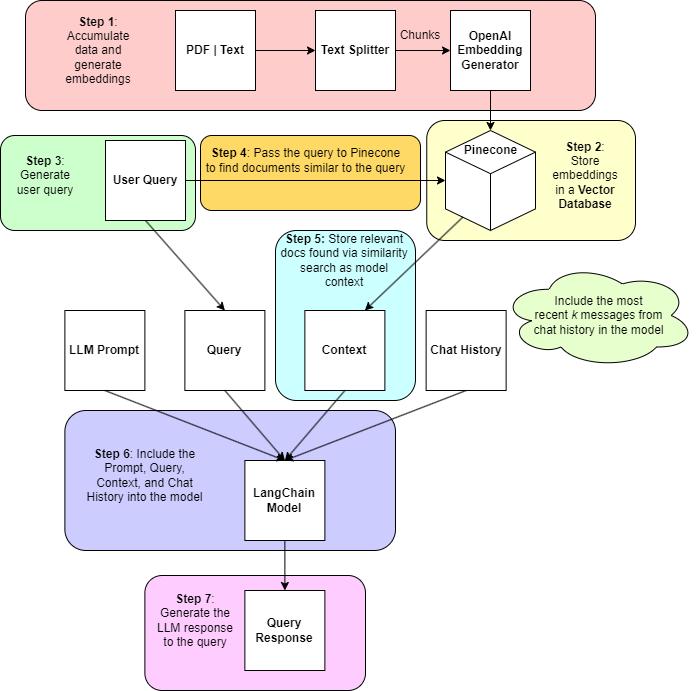

The diagram above was exported from draw.io. Its source (the exported page's mxGraphModel, read from the mxfile embedded in the PNG):
<mxGraphModel dx="1236" dy="525" grid="1" gridSize="10" guides="1" tooltips="1" connect="1" arrows="1" fold="1" page="1" pageScale="1" pageWidth="850" pageHeight="1100" math="0" shadow="0">
  <root>
    <mxCell id="0" />
    <mxCell id="1" parent="0" />
    <mxCell id="CTvIyiFUH0QANVK5qxM--48" value="" style="rounded=1;whiteSpace=wrap;html=1;fillColor=#FFD966;" vertex="1" parent="1">
      <mxGeometry x="255" y="135" width="220" height="75" as="geometry" />
    </mxCell>
    <mxCell id="CTvIyiFUH0QANVK5qxM--45" value="" style="ellipse;shape=cloud;whiteSpace=wrap;html=1;fillColor=#E6FFCC;" vertex="1" parent="1">
      <mxGeometry x="555" y="262.5" width="195" height="105" as="geometry" />
    </mxCell>
    <mxCell id="CTvIyiFUH0QANVK5qxM--41" value="" style="rounded=1;whiteSpace=wrap;html=1;fillColor=#FFCCFF;" vertex="1" parent="1">
      <mxGeometry x="199.38" y="575" width="220.62" height="115" as="geometry" />
    </mxCell>
    <mxCell id="CTvIyiFUH0QANVK5qxM--39" value="" style="rounded=1;whiteSpace=wrap;html=1;fillColor=#CCCCFF;" vertex="1" parent="1">
      <mxGeometry x="119.38" y="410" width="330.62" height="140" as="geometry" />
    </mxCell>
    <mxCell id="CTvIyiFUH0QANVK5qxM--38" value="" style="rounded=1;whiteSpace=wrap;html=1;fillColor=#CCFFFF;" vertex="1" parent="1">
      <mxGeometry x="330" y="230" width="140" height="170" as="geometry" />
    </mxCell>
    <mxCell id="CTvIyiFUH0QANVK5qxM--36" value="" style="rounded=1;whiteSpace=wrap;html=1;fillColor=#CCFFCC;" vertex="1" parent="1">
      <mxGeometry x="55" y="135" width="195" height="95" as="geometry" />
    </mxCell>
    <mxCell id="CTvIyiFUH0QANVK5qxM--28" value="" style="rounded=1;whiteSpace=wrap;html=1;fillColor=#FFFFCC;" vertex="1" parent="1">
      <mxGeometry x="481.25" y="120" width="208.75" height="120" as="geometry" />
    </mxCell>
    <mxCell id="CTvIyiFUH0QANVK5qxM--26" value="" style="rounded=1;whiteSpace=wrap;html=1;shadow=0;fillColor=#FFCCCC;" vertex="1" parent="1">
      <mxGeometry x="80" width="570" height="110" as="geometry" />
    </mxCell>
    <mxCell id="CTvIyiFUH0QANVK5qxM--2" value="&lt;b&gt;PDF | Text&lt;/b&gt;" style="whiteSpace=wrap;html=1;aspect=fixed;" vertex="1" parent="1">
      <mxGeometry x="230" y="10" width="80" height="80" as="geometry" />
    </mxCell>
    <mxCell id="CTvIyiFUH0QANVK5qxM--3" value="&lt;b&gt;Text Splitter&lt;/b&gt;" style="whiteSpace=wrap;html=1;aspect=fixed;" vertex="1" parent="1">
      <mxGeometry x="370" y="10" width="80" height="80" as="geometry" />
    </mxCell>
    <mxCell id="CTvIyiFUH0QANVK5qxM--4" value="&lt;b&gt;OpenAI Embedding Generator&lt;/b&gt;" style="whiteSpace=wrap;html=1;aspect=fixed;" vertex="1" parent="1">
      <mxGeometry x="505" y="10" width="80" height="80" as="geometry" />
    </mxCell>
    <mxCell id="CTvIyiFUH0QANVK5qxM--5" value="" style="html=1;whiteSpace=wrap;shape=isoCube2;backgroundOutline=1;isoAngle=15;" vertex="1" parent="1">
      <mxGeometry x="500" y="130" width="90" height="100" as="geometry" />
    </mxCell>
    <mxCell id="CTvIyiFUH0QANVK5qxM--6" value="&lt;b&gt;Context&lt;/b&gt;" style="whiteSpace=wrap;html=1;aspect=fixed;" vertex="1" parent="1">
      <mxGeometry x="359.38" y="310" width="80" height="80" as="geometry" />
    </mxCell>
    <mxCell id="CTvIyiFUH0QANVK5qxM--7" value="&lt;b&gt;LangChain Model&lt;/b&gt;" style="whiteSpace=wrap;html=1;aspect=fixed;" vertex="1" parent="1">
      <mxGeometry x="299.38" y="460" width="80" height="80" as="geometry" />
    </mxCell>
    <mxCell id="CTvIyiFUH0QANVK5qxM--8" value="&lt;b&gt;Query Response&lt;/b&gt;" style="whiteSpace=wrap;html=1;aspect=fixed;" vertex="1" parent="1">
      <mxGeometry x="299.38" y="590" width="80" height="80" as="geometry" />
    </mxCell>
    <mxCell id="CTvIyiFUH0QANVK5qxM--9" value="&lt;b&gt;User Query&lt;/b&gt;" style="whiteSpace=wrap;html=1;aspect=fixed;" vertex="1" parent="1">
      <mxGeometry x="160" y="140" width="80" height="80" as="geometry" />
    </mxCell>
    <mxCell id="CTvIyiFUH0QANVK5qxM--10" value="" style="endArrow=classic;html=1;rounded=0;exitX=1;exitY=0.5;exitDx=0;exitDy=0;entryX=0;entryY=0.5;entryDx=0;entryDy=0;" edge="1" parent="1" source="CTvIyiFUH0QANVK5qxM--2" target="CTvIyiFUH0QANVK5qxM--3">
      <mxGeometry width="50" height="50" relative="1" as="geometry">
        <mxPoint x="400" y="170" as="sourcePoint" />
        <mxPoint x="450" y="120" as="targetPoint" />
      </mxGeometry>
    </mxCell>
    <mxCell id="CTvIyiFUH0QANVK5qxM--11" value="" style="endArrow=classic;html=1;rounded=0;exitX=1;exitY=0.5;exitDx=0;exitDy=0;entryX=0;entryY=0.5;entryDx=0;entryDy=0;" edge="1" parent="1" source="CTvIyiFUH0QANVK5qxM--3" target="CTvIyiFUH0QANVK5qxM--4">
      <mxGeometry width="50" height="50" relative="1" as="geometry">
        <mxPoint x="400" y="170" as="sourcePoint" />
        <mxPoint x="450" y="120" as="targetPoint" />
      </mxGeometry>
    </mxCell>
    <mxCell id="CTvIyiFUH0QANVK5qxM--12" value="" style="endArrow=classic;html=1;rounded=0;exitX=0.5;exitY=1;exitDx=0;exitDy=0;entryX=0.5;entryY=0;entryDx=0;entryDy=0;entryPerimeter=0;" edge="1" parent="1" source="CTvIyiFUH0QANVK5qxM--4" target="CTvIyiFUH0QANVK5qxM--5">
      <mxGeometry width="50" height="50" relative="1" as="geometry">
        <mxPoint x="400" y="170" as="sourcePoint" />
        <mxPoint x="450" y="120" as="targetPoint" />
      </mxGeometry>
    </mxCell>
    <mxCell id="CTvIyiFUH0QANVK5qxM--13" value="&lt;b&gt;Pinecone&lt;/b&gt;" style="text;html=1;strokeColor=none;fillColor=none;align=center;verticalAlign=middle;whiteSpace=wrap;rounded=0;" vertex="1" parent="1">
      <mxGeometry x="528.75" y="140" width="32.5" height="20" as="geometry" />
    </mxCell>
    <mxCell id="CTvIyiFUH0QANVK5qxM--15" value="&lt;b&gt;LLM Prompt&lt;/b&gt;" style="whiteSpace=wrap;html=1;aspect=fixed;" vertex="1" parent="1">
      <mxGeometry x="119.38" y="310" width="80" height="80" as="geometry" />
    </mxCell>
    <mxCell id="CTvIyiFUH0QANVK5qxM--16" value="&lt;b&gt;Query&lt;/b&gt;" style="whiteSpace=wrap;html=1;aspect=fixed;" vertex="1" parent="1">
      <mxGeometry x="239.38" y="310" width="80" height="80" as="geometry" />
    </mxCell>
    <mxCell id="CTvIyiFUH0QANVK5qxM--17" value="&lt;b&gt;Chat History&lt;/b&gt;" style="whiteSpace=wrap;html=1;aspect=fixed;" vertex="1" parent="1">
      <mxGeometry x="480.63" y="310" width="80" height="80" as="geometry" />
    </mxCell>
    <mxCell id="CTvIyiFUH0QANVK5qxM--18" value="" style="endArrow=classic;html=1;rounded=0;entryX=0.5;entryY=0;entryDx=0;entryDy=0;exitX=0.5;exitY=1;exitDx=0;exitDy=0;" edge="1" parent="1" source="CTvIyiFUH0QANVK5qxM--15" target="CTvIyiFUH0QANVK5qxM--7">
      <mxGeometry width="50" height="50" relative="1" as="geometry">
        <mxPoint x="399.38" y="340" as="sourcePoint" />
        <mxPoint x="449.38" y="290" as="targetPoint" />
      </mxGeometry>
    </mxCell>
    <mxCell id="CTvIyiFUH0QANVK5qxM--19" value="" style="endArrow=classic;html=1;rounded=0;exitX=0.5;exitY=1;exitDx=0;exitDy=0;entryX=0.5;entryY=0;entryDx=0;entryDy=0;" edge="1" parent="1" source="CTvIyiFUH0QANVK5qxM--16" target="CTvIyiFUH0QANVK5qxM--7">
      <mxGeometry width="50" height="50" relative="1" as="geometry">
        <mxPoint x="399.38" y="340" as="sourcePoint" />
        <mxPoint x="449.38" y="290" as="targetPoint" />
      </mxGeometry>
    </mxCell>
    <mxCell id="CTvIyiFUH0QANVK5qxM--20" value="" style="endArrow=classic;html=1;rounded=0;entryX=0.5;entryY=0;entryDx=0;entryDy=0;exitX=0.5;exitY=1;exitDx=0;exitDy=0;" edge="1" parent="1" source="CTvIyiFUH0QANVK5qxM--6" target="CTvIyiFUH0QANVK5qxM--7">
      <mxGeometry width="50" height="50" relative="1" as="geometry">
        <mxPoint x="419.38" y="410" as="sourcePoint" />
        <mxPoint x="449.38" y="290" as="targetPoint" />
      </mxGeometry>
    </mxCell>
    <mxCell id="CTvIyiFUH0QANVK5qxM--21" value="" style="endArrow=classic;html=1;rounded=0;exitX=0.5;exitY=1;exitDx=0;exitDy=0;entryX=0.5;entryY=0;entryDx=0;entryDy=0;" edge="1" parent="1" source="CTvIyiFUH0QANVK5qxM--17" target="CTvIyiFUH0QANVK5qxM--7">
      <mxGeometry width="50" height="50" relative="1" as="geometry">
        <mxPoint x="399.38" y="340" as="sourcePoint" />
        <mxPoint x="449.38" y="290" as="targetPoint" />
      </mxGeometry>
    </mxCell>
    <mxCell id="CTvIyiFUH0QANVK5qxM--22" value="" style="endArrow=classic;html=1;rounded=0;entryX=0.75;entryY=0;entryDx=0;entryDy=0;exitX=0.193;exitY=0.866;exitDx=0;exitDy=0;exitPerimeter=0;" edge="1" parent="1" source="CTvIyiFUH0QANVK5qxM--5" target="CTvIyiFUH0QANVK5qxM--6">
      <mxGeometry width="50" height="50" relative="1" as="geometry">
        <mxPoint x="500" y="240" as="sourcePoint" />
        <mxPoint x="450" y="260" as="targetPoint" />
      </mxGeometry>
    </mxCell>
    <mxCell id="CTvIyiFUH0QANVK5qxM--23" value="" style="endArrow=classic;html=1;rounded=0;exitX=1;exitY=0.5;exitDx=0;exitDy=0;entryX=0;entryY=0.5;entryDx=0;entryDy=0;entryPerimeter=0;" edge="1" parent="1" source="CTvIyiFUH0QANVK5qxM--9" target="CTvIyiFUH0QANVK5qxM--5">
      <mxGeometry width="50" height="50" relative="1" as="geometry">
        <mxPoint x="400" y="310" as="sourcePoint" />
        <mxPoint x="450" y="260" as="targetPoint" />
      </mxGeometry>
    </mxCell>
    <mxCell id="CTvIyiFUH0QANVK5qxM--24" value="" style="endArrow=classic;html=1;rounded=0;exitX=0.5;exitY=1;exitDx=0;exitDy=0;entryX=0.5;entryY=0;entryDx=0;entryDy=0;" edge="1" parent="1" source="CTvIyiFUH0QANVK5qxM--9" target="CTvIyiFUH0QANVK5qxM--16">
      <mxGeometry width="50" height="50" relative="1" as="geometry">
        <mxPoint x="400" y="310" as="sourcePoint" />
        <mxPoint x="450" y="260" as="targetPoint" />
      </mxGeometry>
    </mxCell>
    <mxCell id="CTvIyiFUH0QANVK5qxM--25" value="" style="endArrow=classic;html=1;rounded=0;exitX=0.5;exitY=1;exitDx=0;exitDy=0;entryX=0.5;entryY=0;entryDx=0;entryDy=0;" edge="1" parent="1" source="CTvIyiFUH0QANVK5qxM--7" target="CTvIyiFUH0QANVK5qxM--8">
      <mxGeometry width="50" height="50" relative="1" as="geometry">
        <mxPoint x="400" y="470" as="sourcePoint" />
        <mxPoint x="340" y="540" as="targetPoint" />
      </mxGeometry>
    </mxCell>
    <mxCell id="CTvIyiFUH0QANVK5qxM--27" value="&lt;b&gt;Step 1&lt;/b&gt;: Accumulate data and generate embeddings" style="text;html=1;strokeColor=none;fillColor=none;align=center;verticalAlign=middle;whiteSpace=wrap;rounded=0;" vertex="1" parent="1">
      <mxGeometry x="122.5" y="35" width="60" height="30" as="geometry" />
    </mxCell>
    <mxCell id="CTvIyiFUH0QANVK5qxM--29" value="&lt;b&gt;Step 2&lt;/b&gt;: Store embeddings in a &lt;b&gt;Vector Database&lt;/b&gt;" style="text;html=1;strokeColor=none;fillColor=none;align=center;verticalAlign=middle;whiteSpace=wrap;rounded=0;" vertex="1" parent="1">
      <mxGeometry x="610" y="160" width="60" height="30" as="geometry" />
    </mxCell>
    <mxCell id="CTvIyiFUH0QANVK5qxM--31" value="&lt;b&gt;Step 5: &lt;/b&gt;Store relevant docs found via similarity search as model &lt;br&gt;context" style="text;html=1;strokeColor=none;fillColor=none;align=center;verticalAlign=middle;whiteSpace=wrap;rounded=0;" vertex="1" parent="1">
      <mxGeometry x="329.38" y="230" width="140" height="60" as="geometry" />
    </mxCell>
    <mxCell id="CTvIyiFUH0QANVK5qxM--32" value="&lt;b&gt;Step 4&lt;/b&gt;: Pass the query to Pinecone &lt;br&gt;to find documents similar to the query" style="text;html=1;align=center;verticalAlign=middle;resizable=0;points=[];autosize=1;strokeColor=none;fillColor=none;" vertex="1" parent="1">
      <mxGeometry x="250" y="140" width="220" height="40" as="geometry" />
    </mxCell>
    <mxCell id="CTvIyiFUH0QANVK5qxM--35" value="Include the most &lt;br&gt;recent &lt;i&gt;k &lt;/i&gt;messages from &lt;br&gt;chat history in the model" style="text;html=1;align=center;verticalAlign=middle;resizable=0;points=[];autosize=1;strokeColor=none;fillColor=none;" vertex="1" parent="1">
      <mxGeometry x="577.5" y="285" width="150" height="60" as="geometry" />
    </mxCell>
    <mxCell id="CTvIyiFUH0QANVK5qxM--37" value="&lt;b&gt;Step 3&lt;/b&gt;: Generate user query" style="text;html=1;strokeColor=none;fillColor=none;align=center;verticalAlign=middle;whiteSpace=wrap;rounded=0;" vertex="1" parent="1">
      <mxGeometry x="70" y="160" width="60" height="30" as="geometry" />
    </mxCell>
    <mxCell id="CTvIyiFUH0QANVK5qxM--40" value="&lt;b&gt;Step 6&lt;/b&gt;: Include the Prompt, Query, Context, and Chat History into the model" style="text;html=1;strokeColor=none;fillColor=none;align=center;verticalAlign=middle;whiteSpace=wrap;rounded=0;" vertex="1" parent="1">
      <mxGeometry x="139.38" y="430" width="120.62" height="90" as="geometry" />
    </mxCell>
    <mxCell id="CTvIyiFUH0QANVK5qxM--44" value="&lt;b&gt;Step 7&lt;/b&gt;: Generate the LLM response to the query" style="text;html=1;strokeColor=none;fillColor=none;align=center;verticalAlign=middle;whiteSpace=wrap;rounded=0;" vertex="1" parent="1">
      <mxGeometry x="210" y="590" width="80" height="60" as="geometry" />
    </mxCell>
    <mxCell id="CTvIyiFUH0QANVK5qxM--46" value="Chunks" style="text;html=1;strokeColor=none;fillColor=none;align=center;verticalAlign=middle;whiteSpace=wrap;rounded=0;" vertex="1" parent="1">
      <mxGeometry x="445" y="20" width="60" height="30" as="geometry" />
    </mxCell>
  </root>
</mxGraphModel>